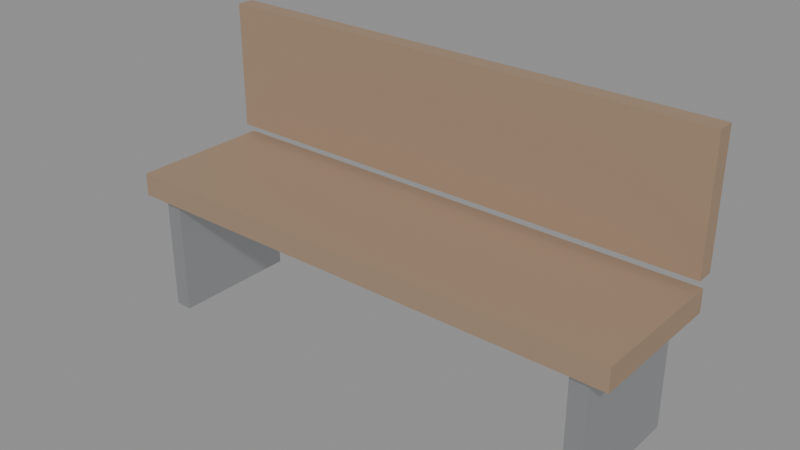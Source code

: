 # Source: bench.blend  (saved by Blender 5.2.44; exported with 4.5.12 LTS)
import bpy
from mathutils import Matrix  # noqa: F401  (used for matrix-valued properties, if any)

bpy.ops.wm.read_factory_settings(use_empty=True)
scene = bpy.context.scene
scene.name = 'Scene'

# ---- materials (node trees are filled in below, after node groups)
mat_wood = bpy.data.materials.new('wood')
mat_metal = bpy.data.materials.new('metal')

# ---- material node trees
mat_wood.use_nodes = True; mat_wood.node_tree.nodes.clear()
_N = mat_wood.node_tree.nodes; _L = mat_wood.node_tree.links
n0 = _N.new('ShaderNodeBsdfPrincipled'); n0.name = 'Principled BSDF'; n0.location = (-200, 100)
n0.inputs[0].default_value = (0.35, 0.24, 0.16, 1.0)
n0.inputs[2].default_value = 0.65
n0.inputs[10].default_value = 0.005
n1 = _N.new('ShaderNodeOutputMaterial'); n1.name = 'Material Output'; n1.location = (200, 100)
_L.new(n0.outputs[0], n1.inputs[0])
n1.is_active_output = True
mat_metal.use_nodes = True; mat_metal.node_tree.nodes.clear()
_N = mat_metal.node_tree.nodes; _L = mat_metal.node_tree.links
n0 = _N.new('ShaderNodeBsdfPrincipled'); n0.name = 'Principled BSDF'; n0.location = (-200, 100)
n0.inputs[0].default_value = (0.54, 0.55, 0.56, 1.0)
n0.inputs[1].default_value = 0.85
n0.inputs[2].default_value = 0.35
n0.inputs[10].default_value = 0.005
n1 = _N.new('ShaderNodeOutputMaterial'); n1.name = 'Material Output'; n1.location = (200, 100)
_L.new(n0.outputs[0], n1.inputs[0])
n1.is_active_output = True

# ---- meshes
me_box = bpy.data.meshes.new('box')
me_box.from_pydata([(-0.9, -0.25, -0.04), (-0.9, -0.25, 0.04), (-0.9, 0.25, -0.04), (-0.9, 0.25, 0.04), (0.9, -0.25, -0.04), (0.9, -0.25, 0.04), (0.9, 0.25, -0.04), (0.9, 0.25, 0.04), (-0.9, 0.22, 0.075), (-0.9, 0.22, 0.525), (-0.9, 0.28, 0.075), (-0.9, 0.28, 0.525), (0.9, 0.22, 0.075), (0.9, 0.22, 0.525), (0.9, 0.28, 0.075), (0.9, 0.28, 0.525)], [], [(0, 1, 3, 2), (2, 3, 7, 6), (6, 7, 5, 4), (4, 5, 1, 0), (2, 6, 4, 0), (7, 3, 1, 5), (8, 9, 11, 10), (10, 11, 15, 14), (14, 15, 13, 12), (12, 13, 9, 8), (10, 14, 12, 8), (15, 11, 9, 13)])
me_box.materials.append(mat_wood)
me_box.update()
me_box_002 = bpy.data.meshes.new('box.002')
me_box_002.from_pydata([(-0.03, -0.225, -0.225), (-0.03, -0.225, 0.225), (-0.03, 0.225, -0.225), (-0.03, 0.225, 0.225), (0.03, -0.225, -0.225), (0.03, -0.225, 0.225), (0.03, 0.225, -0.225), (0.03, 0.225, 0.225), (1.57, -0.225, -0.225), (1.57, -0.225, 0.225), (1.57, 0.225, -0.225), (1.57, 0.225, 0.225), (1.63, -0.225, -0.225), (1.63, -0.225, 0.225), (1.63, 0.225, -0.225), (1.63, 0.225, 0.225)], [], [(0, 1, 3, 2), (2, 3, 7, 6), (6, 7, 5, 4), (4, 5, 1, 0), (2, 6, 4, 0), (7, 3, 1, 5), (8, 9, 11, 10), (10, 11, 15, 14), (14, 15, 13, 12), (12, 13, 9, 8), (10, 14, 12, 8), (15, 11, 9, 13)])
me_box_002.materials.append(mat_metal)
me_box_002.update()

# ---- objects
ob_bench = bpy.data.objects.new('bench', None)
ob_wood = bpy.data.objects.new('wood', me_box)
ob_metal = bpy.data.objects.new('metal', me_box_002)

# ---- transforms, parenting, visibility, modifiers, constraints
ob_bench.location = (0.0, 0.0, 0.0)
ob_bench.empty_display_size = 0.1
ob_wood.parent = ob_bench
ob_wood.location = (0.0, 3.397e-08, 0.45)
ob_metal.parent = ob_bench
ob_metal.location = (-0.8, 1.661e-08, 0.22)

# ---- collection membership
scene.collection.objects.link(ob_bench)
scene.collection.objects.link(ob_wood)
scene.collection.objects.link(ob_metal)

# ---- scene / render settings (as saved in the file)
scene.frame_start = 1; scene.frame_end = 250; scene.frame_set(1)
scene.render.engine = 'BLENDER_EEVEE_NEXT'
scene.render.bake_bias = 0.0
scene.render.bake_samples = 0
scene.render.compositor_device = 'GPU'
scene.eevee.use_volume_custom_range = False
scene.eevee.fast_gi_thickness_near = 0.1
scene.eevee.fast_gi_thickness_far = 0.0
scene.eevee.ray_tracing_options.screen_trace_thickness = 0.1
bpy.context.view_layer.update()

# ---- added for rendering (the .blend has no active camera and no usable light): camera, sun + grey world if the file has none
cam_auto = bpy.data.cameras.new('AutoCamera')
cam_auto.lens = 50.0
cam_auto.sensor_width = 36.0
cam_auto.clip_end = 1000.0
ob_auto_camera = bpy.data.objects.new('AutoCamera', cam_auto)
scene.collection.objects.link(ob_auto_camera)
ob_auto_camera.location = (1.95862, -2.33534, 2.05189)
ob_auto_camera.rotation_euler = (1.09748, -7.21219e-08, 0.694738)
scene.camera = ob_auto_camera
light_auto_sun = bpy.data.lights.new('AutoSun', 'SUN')
light_auto_sun.energy = 3.0
light_auto_sun.angle = 0.0523599
ob_auto_sun = bpy.data.objects.new('AutoSun', light_auto_sun)
scene.collection.objects.link(ob_auto_sun)
ob_auto_sun.rotation_euler = (0.872665, 0.174533, 0.523599)
if scene.world is None:
    world_auto = bpy.data.worlds.new('AutoWorld')
    world_auto.color = (0.3, 0.3, 0.3)
    scene.world = world_auto
bpy.context.view_layer.update()
